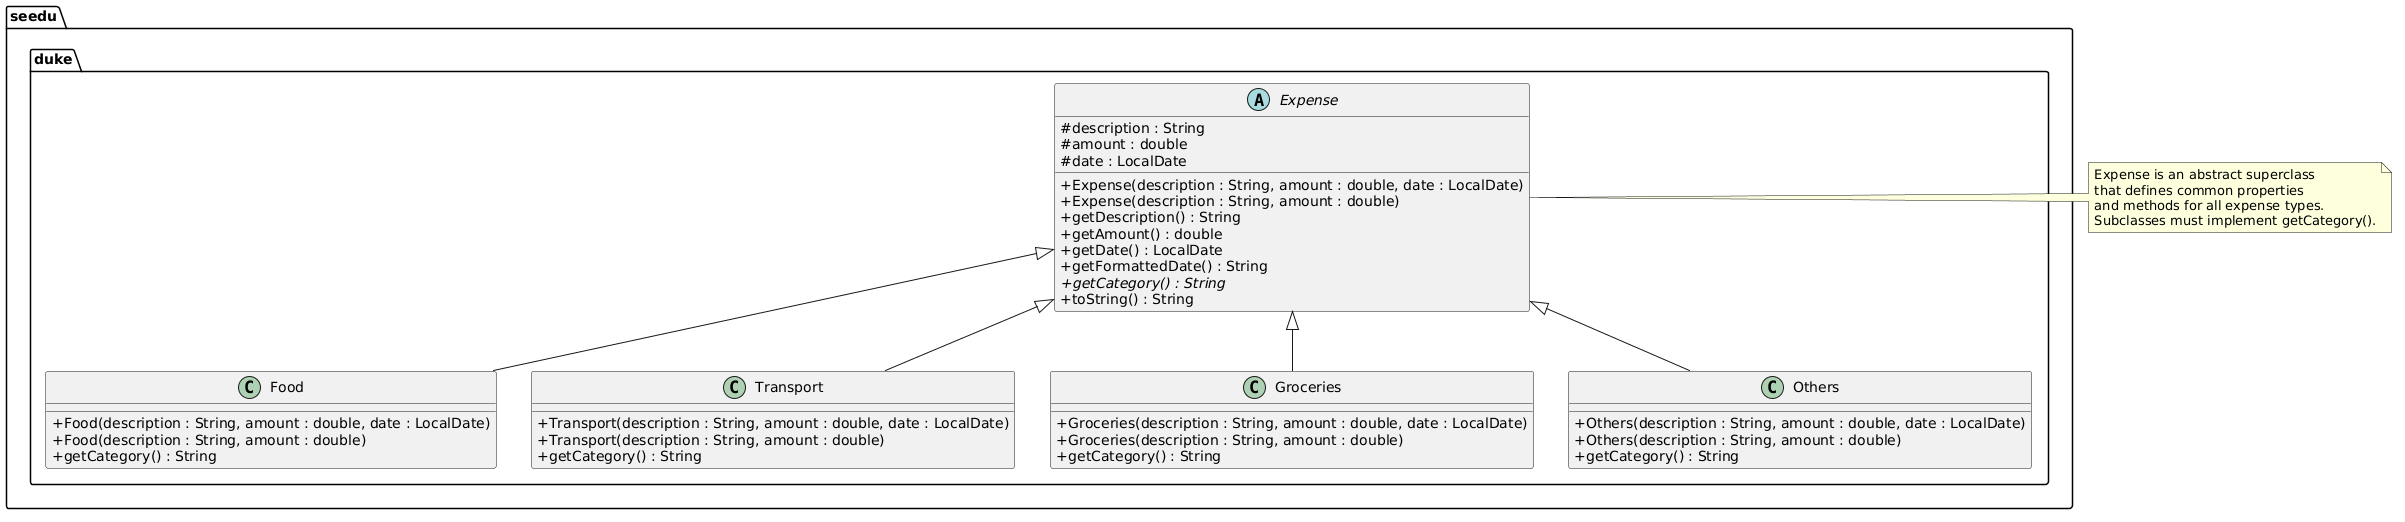

The diagram above was rendered by PlantUML. Its source (embedded in the PNG):
@startuml
skinparam classAttributeIconSize 0

package seedu.duke {
    abstract class Expense {
        # description : String
        # amount : double
        # date : LocalDate
        + Expense(description : String, amount : double, date : LocalDate)
        + Expense(description : String, amount : double)
        + getDescription() : String
        + getAmount() : double
        + getDate() : LocalDate
        + getFormattedDate() : String
        + {abstract} getCategory() : String
        + toString() : String
    }

    class Food extends Expense {
        + Food(description : String, amount : double, date : LocalDate)
        + Food(description : String, amount : double)
        + getCategory() : String
    }

    class Transport extends Expense {
        + Transport(description : String, amount : double, date : LocalDate)
        + Transport(description : String, amount : double)
        + getCategory() : String
    }

    class Groceries extends Expense {
        + Groceries(description : String, amount : double, date : LocalDate)
        + Groceries(description : String, amount : double)
        + getCategory() : String
    }

    class Others extends Expense {
        + Others(description : String, amount : double, date : LocalDate)
        + Others(description : String, amount : double)
        + getCategory() : String
    }
}

note right of Expense
    Expense is an abstract superclass
    that defines common properties
    and methods for all expense types.
    Subclasses must implement getCategory().
end note
@enduml